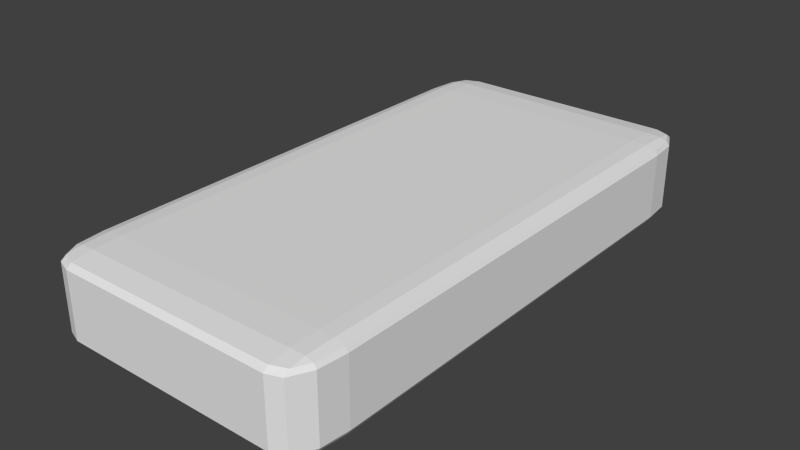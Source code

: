 # Source: Basic.blend  (saved by Blender 2.77.0; exported with 4.5.12 LTS)
import bpy
from mathutils import Matrix  # noqa: F401  (used for matrix-valued properties, if any)

bpy.ops.wm.read_factory_settings(use_empty=True)
scene = bpy.context.scene
scene.name = 'Scene'

# ---- collections
col_collection_1 = bpy.data.collections.new('Collection 1'); scene.collection.children.link(col_collection_1)

# ---- world
world_world = bpy.data.worlds.new('World'); scene.world = world_world
world_world.color = (0.05088, 0.05088, 0.05088)
world_world.use_sun_shadow = False
world_world.sun_shadow_jitter_overblur = 0.0
world_world.cycles.sampling_method = 'NONE'
world_world.cycles.sample_map_resolution = 256

# ---- meshes
me_basic = bpy.data.meshes.new('Basic')
me_basic.from_pydata([(-0.8, -1.0, -0.8), (-1.0, -0.8, -0.8), (-0.8, -0.8, -1.0), (-0.9056, -0.9807, -0.8), (-0.8, -0.9807, -0.9056), (-0.9037, -0.9601, -0.9037), (-0.9807, -0.8, -0.9056), (-0.9807, -0.9056, -0.8), (-0.9601, -0.9037, -0.9037), (-0.8, -0.9056, -0.9807), (-0.9056, -0.8, -0.9807), (-0.9037, -0.9037, -0.9601), (-0.8, -1.0, 0.8), (-0.8, -0.8, 1.0), (-1.0, -0.8, 0.8), (-0.8, -0.9807, 0.9056), (-0.9056, -0.9807, 0.8), (-0.9037, -0.9601, 0.9037), (-0.9056, -0.8, 0.9807), (-0.8, -0.9056, 0.9807), (-0.9037, -0.9037, 0.9601), (-0.9807, -0.9056, 0.8), (-0.9807, -0.8, 0.9056), (-0.9601, -0.9037, 0.9037), (-0.8, 1.0, -0.8), (-0.8, 0.8, -1.0), (-1.0, 0.8, -0.8), (-0.8, 0.9807, -0.9056), (-0.9056, 0.9807, -0.8), (-0.9037, 0.9601, -0.9037), (-0.9056, 0.8, -0.9807), (-0.8, 0.9056, -0.9807), (-0.9037, 0.9037, -0.9601), (-0.9807, 0.9056, -0.8), (-0.9807, 0.8, -0.9056), (-0.9601, 0.9037, -0.9037), (-0.8, 0.8, 1.0), (-0.8, 1.0, 0.8), (-1.0, 0.8, 0.8), (-0.8, 0.9056, 0.9807), (-0.9056, 0.8, 0.9807), (-0.9037, 0.9037, 0.9601), (-0.9056, 0.9807, 0.8), (-0.8, 0.9807, 0.9056), (-0.9037, 0.9601, 0.9037), (-0.9807, 0.8, 0.9056), (-0.9807, 0.9056, 0.8), (-0.9601, 0.9037, 0.9037), (0.8, -1.0, -0.8), (0.8, -0.8, -1.0), (1.0, -0.8, -0.8), (0.8, -0.9807, -0.9056), (0.9056, -0.9807, -0.8), (0.9037, -0.9601, -0.9037), (0.9056, -0.8, -0.9807), (0.8, -0.9056, -0.9807), (0.9037, -0.9037, -0.9601), (0.9807, -0.9056, -0.8), (0.9807, -0.8, -0.9056), (0.9601, -0.9037, -0.9037), (0.8, -0.8, 1.0), (0.8, -1.0, 0.8), (1.0, -0.8, 0.8), (0.8, -0.9056, 0.9807), (0.9056, -0.8, 0.9807), (0.9037, -0.9037, 0.9601), (0.9056, -0.9807, 0.8), (0.8, -0.9807, 0.9056), (0.9037, -0.9601, 0.9037), (0.9807, -0.8, 0.9056), (0.9807, -0.9056, 0.8), (0.9601, -0.9037, 0.9037), (1.0, 0.8, -0.8), (0.8, 0.8, -1.0), (0.8, 1.0, -0.8), (0.9807, 0.8, -0.9056), (0.9807, 0.9056, -0.8), (0.9601, 0.9037, -0.9037), (0.8, 0.9056, -0.9807), (0.9056, 0.8, -0.9807), (0.9037, 0.9037, -0.9601), (0.9056, 0.9807, -0.8), (0.8, 0.9807, -0.9056), (0.9037, 0.9601, -0.9037), (0.8, 0.8, 1.0), (1.0, 0.8, 0.8), (0.8, 1.0, 0.8), (0.9056, 0.8, 0.9807), (0.8, 0.9056, 0.9807), (0.9037, 0.9037, 0.9601), (0.9807, 0.9056, 0.8), (0.9807, 0.8, 0.9056), (0.9601, 0.9037, 0.9037), (0.8, 0.9807, 0.9056), (0.9056, 0.9807, 0.8), (0.9037, 0.9601, 0.9037)], [], [(2, 25, 73, 49), (85, 62, 50, 72), (60, 84, 36, 13), (61, 12, 0, 48), (37, 86, 74, 24), (0, 3, 5, 4), (3, 7, 8, 5), (1, 6, 8, 7), (6, 10, 11, 8), (2, 9, 11, 10), (9, 4, 5, 11), (5, 8, 11), (12, 15, 17, 16), (15, 19, 20, 17), (13, 18, 20, 19), (18, 22, 23, 20), (14, 21, 23, 22), (21, 16, 17, 23), (17, 20, 23), (24, 27, 29, 28), (27, 31, 32, 29), (25, 30, 32, 31), (30, 34, 35, 32), (26, 33, 35, 34), (33, 28, 29, 35), (29, 32, 35), (36, 39, 41, 40), (39, 43, 44, 41), (37, 42, 44, 43), (42, 46, 47, 44), (38, 45, 47, 46), (45, 40, 41, 47), (41, 44, 47), (48, 51, 53, 52), (51, 55, 56, 53), (49, 54, 56, 55), (54, 58, 59, 56), (50, 57, 59, 58), (57, 52, 53, 59), (53, 56, 59), (60, 63, 65, 64), (63, 67, 68, 65), (61, 66, 68, 67), (66, 70, 71, 68), (62, 69, 71, 70), (69, 64, 65, 71), (65, 68, 71), (72, 75, 77, 76), (75, 79, 80, 77), (73, 78, 80, 79), (78, 82, 83, 80), (74, 81, 83, 82), (81, 76, 77, 83), (77, 80, 83), (84, 87, 89, 88), (87, 91, 92, 89), (85, 90, 92, 91), (90, 94, 95, 92), (86, 93, 95, 94), (93, 88, 89, 95), (89, 92, 95), (0, 12, 16, 3), (3, 16, 21, 7), (7, 21, 14, 1), (13, 36, 40, 18), (18, 40, 45, 22), (22, 45, 38, 14), (37, 24, 28, 42), (42, 28, 33, 46), (46, 33, 26, 38), (25, 2, 10, 30), (30, 10, 6, 34), (34, 6, 1, 26), (36, 84, 88, 39), (39, 88, 93, 43), (43, 93, 86, 37), (85, 72, 76, 90), (90, 76, 81, 94), (94, 81, 74, 86), (73, 25, 31, 78), (78, 31, 27, 82), (82, 27, 24, 74), (84, 60, 64, 87), (87, 64, 69, 91), (91, 69, 62, 85), (61, 48, 52, 66), (66, 52, 57, 70), (70, 57, 50, 62), (49, 73, 79, 54), (54, 79, 75, 58), (58, 75, 72, 50), (60, 13, 19, 63), (63, 19, 15, 67), (67, 15, 12, 61), (2, 49, 55, 9), (9, 55, 51, 4), (4, 51, 48, 0), (14, 38, 26, 1)])
me_basic.use_remesh_preserve_volume = False
me_basic.use_remesh_preserve_attributes = False
me_basic.use_mirror_vertex_groups = False
me_basic.update()

# ---- objects
ob_basic = bpy.data.objects.new('Basic', me_basic)

# ---- transforms, parenting, visibility, modifiers, constraints
ob_basic.location = (0.0, 0.0, 0.0)
ob_basic.rotation_euler = (1.571, 0.0, 0.0)
ob_basic.scale = (0.5, 0.15, 1.0)
ob_basic.lineart.crease_threshold = 0.0

# ---- collection membership
col_collection_1.objects.link(ob_basic)

# ---- scene / render settings (as saved in the file)
scene.frame_start = 1; scene.frame_end = 250; scene.frame_set(0)
scene.render.engine = 'BLENDER_EEVEE_NEXT'
scene.render.resolution_percentage = 50
scene.render.dither_intensity = 0.0
scene.cycles.use_denoising = False
scene.cycles.samples = 10
scene.cycles.sampling_pattern = 'TABULATED_SOBOL'
scene.cycles.light_sampling_threshold = 0.0
scene.cycles.use_adaptive_sampling = False
scene.cycles.use_light_tree = False
scene.cycles.blur_glossy = 0.0
scene.cycles.pixel_filter_type = 'GAUSSIAN'
scene.cycles.sample_clamp_indirect = 0.0
scene.view_settings.view_transform = 'Standard'
bpy.context.view_layer.update()

# ---- added for rendering (the .blend has no active camera and no usable light): camera, sun
cam_auto = bpy.data.cameras.new('AutoCamera')
cam_auto.lens = 50.0
cam_auto.sensor_width = 36.0
cam_auto.clip_end = 1000.0
ob_auto_camera = bpy.data.objects.new('AutoCamera', cam_auto)
scene.collection.objects.link(ob_auto_camera)
ob_auto_camera.location = (2.0874, -2.50488, 1.66992)
ob_auto_camera.rotation_euler = (1.09748, -7.21219e-08, 0.694738)
scene.camera = ob_auto_camera
light_auto_sun = bpy.data.lights.new('AutoSun', 'SUN')
light_auto_sun.energy = 3.0
light_auto_sun.angle = 0.0523599
ob_auto_sun = bpy.data.objects.new('AutoSun', light_auto_sun)
scene.collection.objects.link(ob_auto_sun)
ob_auto_sun.rotation_euler = (0.872665, 0.174533, 0.523599)
bpy.context.view_layer.update()
